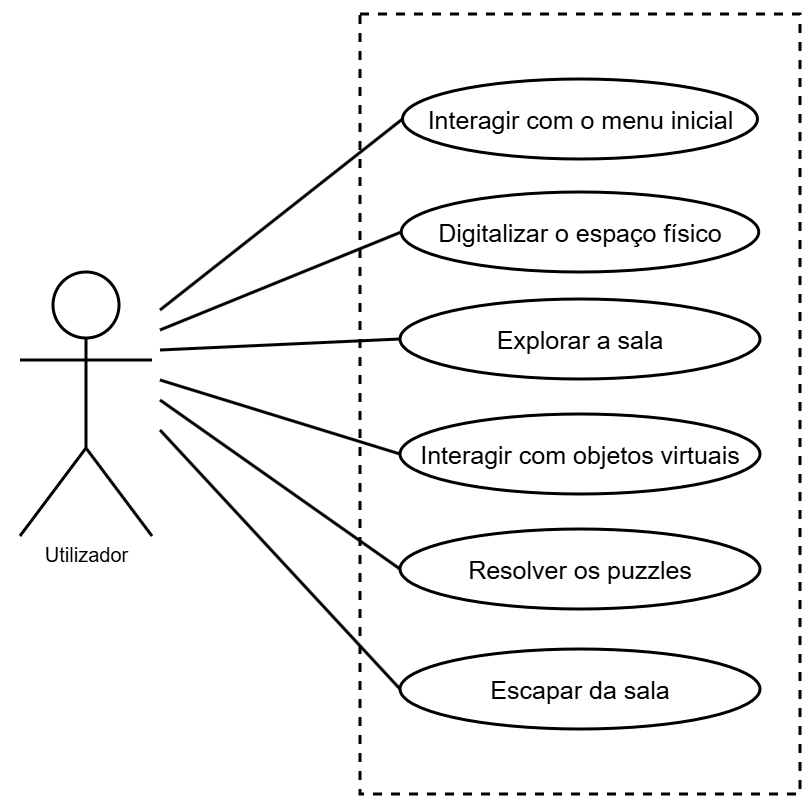

The diagram above was exported from draw.io. Its source (the exported page's mxGraphModel, read from the mxfile embedded in the PNG):
<mxGraphModel dx="1711" dy="946" grid="1" gridSize="10" guides="1" tooltips="1" connect="1" arrows="1" fold="1" page="1" pageScale="1" pageWidth="827" pageHeight="1169" math="0" shadow="0">
  <root>
    <mxCell id="0" />
    <mxCell id="1" parent="0" />
    <mxCell id="vYwHa74T2CavOu6ts2mb-2" parent="1" style="rounded=0;whiteSpace=wrap;html=1;fillColor=light-dark(#FFFFFF,#FFFFFF);strokeColor=light-dark(#000000,#FFFFFF);" value="" vertex="1">
      <mxGeometry height="810" width="810" x="60" y="180" as="geometry" />
    </mxCell>
    <mxCell id="BLNxHfrY4W0420yJ2aX_-1" parent="1" style="shape=umlActor;verticalLabelPosition=bottom;verticalAlign=top;html=1;outlineConnect=0;fillColor=none;strokeColor=light-dark(#000000,#000000);strokeWidth=3;" value="&lt;font style=&quot;font-size: 20px; color: light-dark(rgb(0, 0, 0), rgb(0, 0, 0));&quot;&gt;Utilizador&lt;/font&gt;" vertex="1">
      <mxGeometry height="264" width="132" x="80" y="452" as="geometry" />
    </mxCell>
    <mxCell id="BLNxHfrY4W0420yJ2aX_-3" parent="1" style="rounded=0;whiteSpace=wrap;html=1;fillColor=none;strokeColor=light-dark(#000000,#000000);dashed=1;strokeWidth=3;" value="" vertex="1">
      <mxGeometry height="780" width="440" x="420" y="194" as="geometry" />
    </mxCell>
    <mxCell id="BLNxHfrY4W0420yJ2aX_-4" parent="1" style="ellipse;whiteSpace=wrap;html=1;fillColor=none;strokeColor=light-dark(#000000,#000000);strokeWidth=3;fontSize=25;" value="&lt;font style=&quot;color: light-dark(rgb(0, 0, 0), rgb(0, 0, 0));&quot;&gt;Interagir com o menu inicial&lt;/font&gt;" vertex="1">
      <mxGeometry height="80" width="355" x="462.5" y="259" as="geometry" />
    </mxCell>
    <mxCell id="BLNxHfrY4W0420yJ2aX_-24" parent="1" style="ellipse;whiteSpace=wrap;html=1;fillColor=none;strokeColor=light-dark(#000000,#000000);strokeWidth=3;fontSize=25;" value="&lt;font style=&quot;color: light-dark(rgb(0, 0, 0), rgb(0, 0, 0));&quot;&gt;Digitalizar o espaço físico&lt;/font&gt;" vertex="1">
      <mxGeometry height="80" width="357.5" x="461.25" y="372" as="geometry" />
    </mxCell>
    <mxCell id="BLNxHfrY4W0420yJ2aX_-25" parent="1" style="ellipse;whiteSpace=wrap;html=1;fillColor=none;strokeColor=light-dark(#000000,#000000);strokeWidth=3;fontSize=25;" value="&lt;font style=&quot;color: light-dark(rgb(0, 0, 0), rgb(0, 0, 0));&quot;&gt;Explorar a sala&lt;/font&gt;" vertex="1">
      <mxGeometry height="80" width="360" x="460" y="479" as="geometry" />
    </mxCell>
    <mxCell id="BLNxHfrY4W0420yJ2aX_-26" parent="1" style="ellipse;whiteSpace=wrap;html=1;fillColor=none;strokeColor=light-dark(#000000,#000000);strokeWidth=3;fontSize=25;" value="&lt;font style=&quot;color: light-dark(rgb(0, 0, 0), rgb(0, 0, 0));&quot;&gt;Interagir com objetos virtuais&lt;/font&gt;" vertex="1">
      <mxGeometry height="80" width="360" x="460" y="594" as="geometry" />
    </mxCell>
    <mxCell id="BLNxHfrY4W0420yJ2aX_-27" parent="1" style="ellipse;whiteSpace=wrap;html=1;fillColor=none;strokeColor=light-dark(#000000,#000000);strokeWidth=3;fontSize=25;" value="&lt;font style=&quot;color: light-dark(rgb(0, 0, 0), rgb(0, 0, 0));&quot;&gt;Resolver os puzzles&lt;/font&gt;" vertex="1">
      <mxGeometry height="80" width="360" x="460" y="709" as="geometry" />
    </mxCell>
    <mxCell id="BLNxHfrY4W0420yJ2aX_-28" parent="1" style="ellipse;whiteSpace=wrap;html=1;fillColor=none;strokeColor=light-dark(#000000,#000000);strokeWidth=3;fontSize=25;" value="&lt;font style=&quot;color: light-dark(rgb(0, 0, 0), rgb(0, 0, 0));&quot;&gt;Escapar da sala&lt;/font&gt;" vertex="1">
      <mxGeometry height="80" width="360" x="460" y="829" as="geometry" />
    </mxCell>
    <mxCell id="BLNxHfrY4W0420yJ2aX_-29" edge="1" parent="1" style="endArrow=none;html=1;rounded=0;entryX=0;entryY=0.5;entryDx=0;entryDy=0;strokeColor=light-dark(#000000,#000000);strokeWidth=3;" target="BLNxHfrY4W0420yJ2aX_-4" value="">
      <mxGeometry height="50" relative="1" width="50" as="geometry">
        <mxPoint x="220" y="490" as="sourcePoint" />
        <mxPoint x="650" y="520" as="targetPoint" />
      </mxGeometry>
    </mxCell>
    <mxCell id="BLNxHfrY4W0420yJ2aX_-30" edge="1" parent="1" style="endArrow=none;html=1;rounded=0;entryX=0;entryY=0.5;entryDx=0;entryDy=0;strokeColor=light-dark(#000000,#000000);strokeWidth=3;" target="BLNxHfrY4W0420yJ2aX_-24" value="">
      <mxGeometry height="50" relative="1" width="50" as="geometry">
        <mxPoint x="220" y="510" as="sourcePoint" />
        <mxPoint x="405" y="310" as="targetPoint" />
      </mxGeometry>
    </mxCell>
    <mxCell id="BLNxHfrY4W0420yJ2aX_-32" edge="1" parent="1" style="endArrow=none;html=1;rounded=0;entryX=0;entryY=0.5;entryDx=0;entryDy=0;strokeColor=light-dark(#000000,#000000);strokeWidth=3;" target="BLNxHfrY4W0420yJ2aX_-25" value="">
      <mxGeometry height="50" relative="1" width="50" as="geometry">
        <mxPoint x="220" y="530" as="sourcePoint" />
        <mxPoint x="475" y="540" as="targetPoint" />
      </mxGeometry>
    </mxCell>
    <mxCell id="BLNxHfrY4W0420yJ2aX_-33" edge="1" parent="1" style="endArrow=none;html=1;rounded=0;entryX=0;entryY=0.5;entryDx=0;entryDy=0;strokeColor=light-dark(#000000,#000000);strokeWidth=3;" target="BLNxHfrY4W0420yJ2aX_-26" value="">
      <mxGeometry height="50" relative="1" width="50" as="geometry">
        <mxPoint x="220" y="560" as="sourcePoint" />
        <mxPoint x="465" y="590" as="targetPoint" />
      </mxGeometry>
    </mxCell>
    <mxCell id="BLNxHfrY4W0420yJ2aX_-34" edge="1" parent="1" style="endArrow=none;html=1;rounded=0;entryX=0;entryY=0.5;entryDx=0;entryDy=0;strokeColor=light-dark(#000000,#000000);strokeWidth=3;" target="BLNxHfrY4W0420yJ2aX_-27" value="">
      <mxGeometry height="50" relative="1" width="50" as="geometry">
        <mxPoint x="220" y="580" as="sourcePoint" />
        <mxPoint x="445" y="690" as="targetPoint" />
      </mxGeometry>
    </mxCell>
    <mxCell id="BLNxHfrY4W0420yJ2aX_-35" edge="1" parent="1" style="endArrow=none;html=1;rounded=0;entryX=0;entryY=0.5;entryDx=0;entryDy=0;strokeColor=light-dark(#000000,#000000);strokeWidth=3;" target="BLNxHfrY4W0420yJ2aX_-28" value="">
      <mxGeometry height="50" relative="1" width="50" as="geometry">
        <mxPoint x="220" y="610" as="sourcePoint" />
        <mxPoint x="565" y="640" as="targetPoint" />
      </mxGeometry>
    </mxCell>
  </root>
</mxGraphModel>